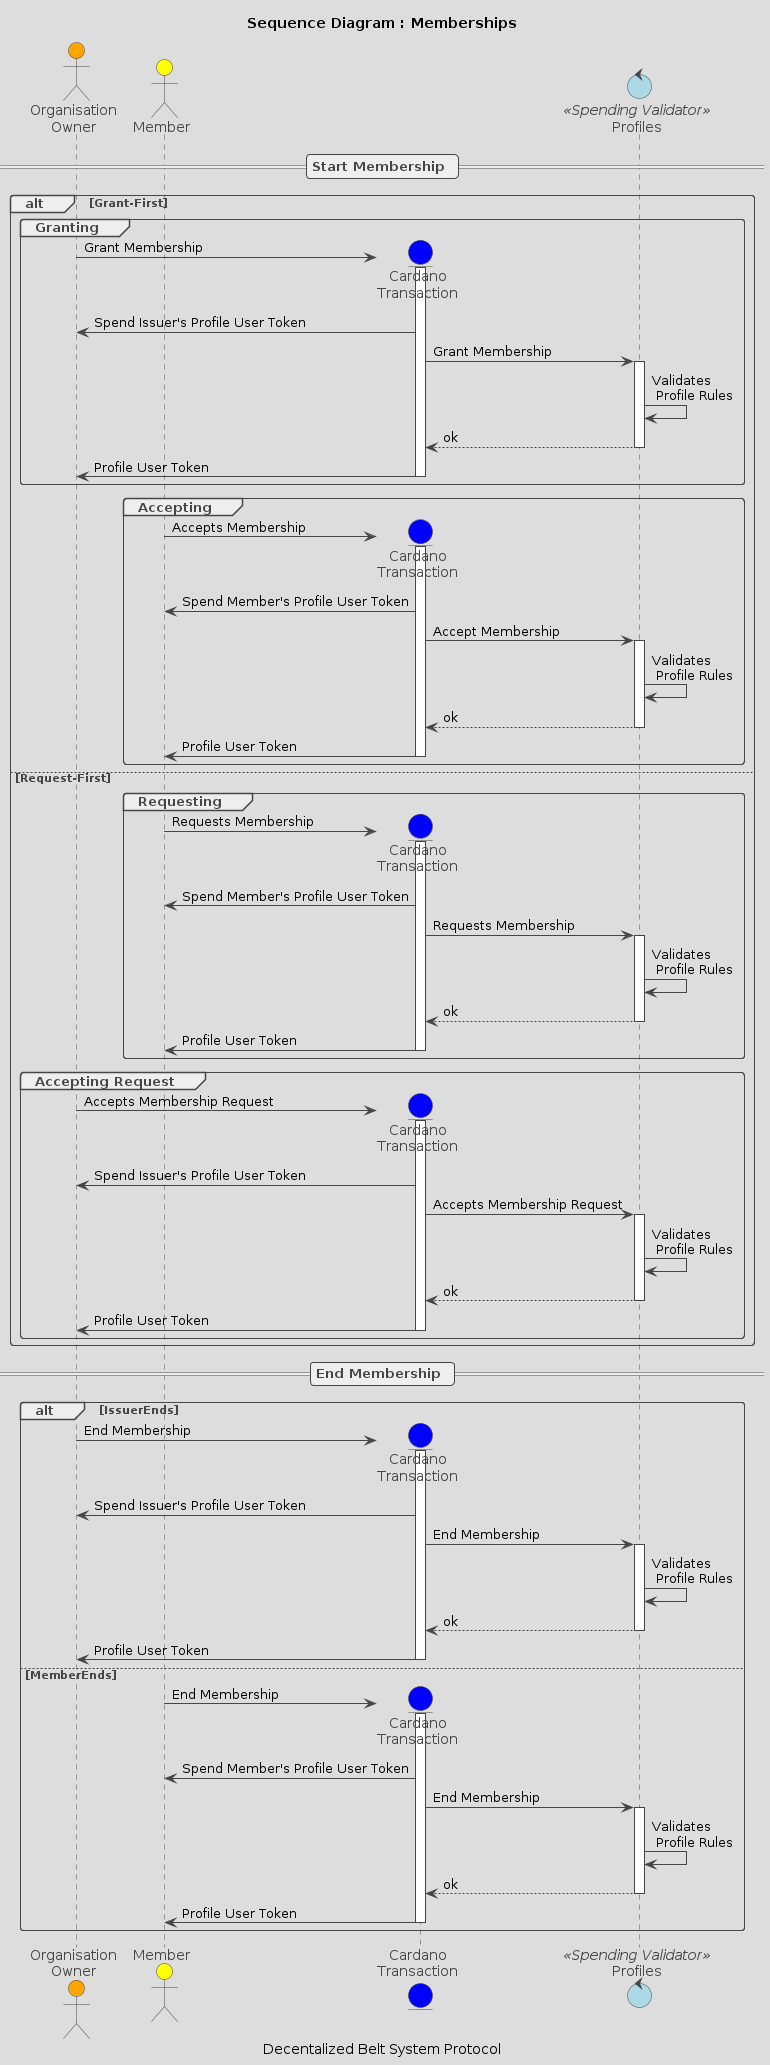

The diagram above was rendered by PlantUML. Its source (embedded in the PNG):
@startuml Memberships

title: Sequence Diagram : Memberships
caption: Decentalized Belt System Protocol

!theme toy

skinparam control<< Spending Validator >>  {
    BackgroundColor LightBlue
}
skinparam control<< Minting Policy >>    {
    BackgroundColor MediumPurple
}


actor IssuerProfile as "Organisation\nOwner" #orange
actor MemberProfile as "Member" #yellow
entity Cardano as "Cardano\nTransaction" #blue

control ProfilesV as "Profiles" << Spending Validator >>

== Start Membership ==

alt Grant-First
    group Granting
        create Cardano
            IssuerProfile -> Cardano --++ : Grant Membership
            Cardano -> IssuerProfile: Spend Issuer's Profile User Token
            Cardano -> ProfilesV ++ : Grant Membership
            ProfilesV -> ProfilesV : Validates\n Profile Rules
            ProfilesV --> Cardano --: ok
            Cardano -> IssuerProfile -- : Profile User Token 
        end group

    group Accepting
        create Cardano
            MemberProfile -> Cardano --++ : Accepts Membership
            Cardano -> MemberProfile: Spend Member's Profile User Token
            Cardano -> ProfilesV ++ : Accept Membership
            ProfilesV -> ProfilesV : Validates\n Profile Rules
            ProfilesV --> Cardano --: ok
            Cardano -> MemberProfile -- : Profile User Token
    end group
    
else Request-First
    group Requesting
        create Cardano
            MemberProfile -> Cardano --++ : Requests Membership
            Cardano -> MemberProfile: Spend Member's Profile User Token
            Cardano -> ProfilesV ++ : Requests Membership
            ProfilesV -> ProfilesV : Validates\n Profile Rules
            ProfilesV --> Cardano --: ok
            Cardano -> MemberProfile -- : Profile User Token
    end group
    group Accepting Request
        create Cardano
            IssuerProfile -> Cardano --++ : Accepts Membership Request
            Cardano -> IssuerProfile: Spend Issuer's Profile User Token
            Cardano -> ProfilesV ++ : Accepts Membership Request
            ProfilesV -> ProfilesV : Validates\n Profile Rules
            ProfilesV --> Cardano --: ok
            Cardano -> IssuerProfile -- : Profile User Token 
    end group
end 


== End Membership ==

    alt IssuerEnds
        create Cardano
            IssuerProfile -> Cardano --++ : End Membership
            Cardano -> IssuerProfile: Spend Issuer's Profile User Token
            Cardano -> ProfilesV ++ : End Membership
            ProfilesV -> ProfilesV : Validates\n Profile Rules
            ProfilesV --> Cardano --: ok
            Cardano -> IssuerProfile -- : Profile User Token 
    else MemberEnds
        create Cardano
            MemberProfile -> Cardano --++ : End Membership
            Cardano -> MemberProfile: Spend Member's Profile User Token
            Cardano -> ProfilesV ++ : End Membership
            ProfilesV -> ProfilesV : Validates\n Profile Rules
            ProfilesV --> Cardano --: ok
            Cardano -> MemberProfile -- : Profile User Token
    end group


@enduml